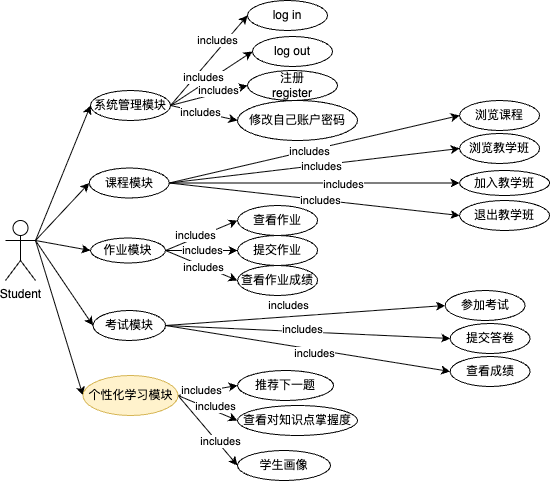

The diagram above was exported from draw.io. Its source (the exported page's mxGraphModel, read from the mxfile embedded in the PNG):
<mxGraphModel dx="703" dy="1800" grid="1" gridSize="10" guides="1" tooltips="1" connect="1" arrows="1" fold="1" page="1" pageScale="1" pageWidth="827" pageHeight="1169" math="0" shadow="0">
  <root>
    <mxCell id="0" />
    <mxCell id="1" parent="0" />
    <mxCell id="FYidVbAVIDz7zf20WPso-10" style="edgeStyle=none;html=1;exitX=1;exitY=0.3333333333333333;exitDx=0;exitDy=0;exitPerimeter=0;entryX=0;entryY=0.5;entryDx=0;entryDy=0;" parent="1" source="zaz43L0Kyx30TVrxAvfb-1" target="zaz43L0Kyx30TVrxAvfb-4" edge="1">
      <mxGeometry relative="1" as="geometry" />
    </mxCell>
    <mxCell id="FYidVbAVIDz7zf20WPso-11" style="edgeStyle=none;html=1;exitX=1;exitY=0.3333333333333333;exitDx=0;exitDy=0;exitPerimeter=0;entryX=0;entryY=0.5;entryDx=0;entryDy=0;" parent="1" source="zaz43L0Kyx30TVrxAvfb-1" target="FYidVbAVIDz7zf20WPso-2" edge="1">
      <mxGeometry relative="1" as="geometry" />
    </mxCell>
    <mxCell id="FYidVbAVIDz7zf20WPso-12" style="edgeStyle=none;html=1;exitX=1;exitY=0.3333333333333333;exitDx=0;exitDy=0;exitPerimeter=0;entryX=0;entryY=0.5;entryDx=0;entryDy=0;" parent="1" source="zaz43L0Kyx30TVrxAvfb-1" target="FYidVbAVIDz7zf20WPso-5" edge="1">
      <mxGeometry relative="1" as="geometry" />
    </mxCell>
    <mxCell id="3jpba6kgdPHxnYpGy34N-2" style="edgeStyle=none;html=1;exitX=1;exitY=0.3333333333333333;exitDx=0;exitDy=0;exitPerimeter=0;entryX=0;entryY=0.5;entryDx=0;entryDy=0;" edge="1" parent="1" source="zaz43L0Kyx30TVrxAvfb-1" target="3jpba6kgdPHxnYpGy34N-1">
      <mxGeometry relative="1" as="geometry" />
    </mxCell>
    <mxCell id="zaz43L0Kyx30TVrxAvfb-1" value="Student" style="shape=umlActor;verticalLabelPosition=bottom;verticalAlign=top;html=1;outlineConnect=0;" parent="1" vertex="1">
      <mxGeometry x="70" y="210" width="30" height="60" as="geometry" />
    </mxCell>
    <mxCell id="zaz43L0Kyx30TVrxAvfb-3" value="&lt;span style=&quot;color: rgb(0, 0, 0);&quot;&gt;系统管理模块&lt;/span&gt;" style="ellipse;whiteSpace=wrap;html=1;" parent="1" vertex="1">
      <mxGeometry x="155" y="80" width="80" height="30" as="geometry" />
    </mxCell>
    <mxCell id="FYidVbAVIDz7zf20WPso-13" style="edgeStyle=none;html=1;exitX=1;exitY=0.5;exitDx=0;exitDy=0;entryX=0;entryY=0.5;entryDx=0;entryDy=0;" parent="1" source="zaz43L0Kyx30TVrxAvfb-4" target="FYidVbAVIDz7zf20WPso-3" edge="1">
      <mxGeometry relative="1" as="geometry" />
    </mxCell>
    <mxCell id="FYidVbAVIDz7zf20WPso-26" value="includes" style="edgeLabel;html=1;align=center;verticalAlign=middle;resizable=0;points=[];" parent="FYidVbAVIDz7zf20WPso-13" vertex="1" connectable="0">
      <mxGeometry x="-0.0324" relative="1" as="geometry">
        <mxPoint as="offset" />
      </mxGeometry>
    </mxCell>
    <mxCell id="FYidVbAVIDz7zf20WPso-14" style="edgeStyle=none;html=1;exitX=1;exitY=0.5;exitDx=0;exitDy=0;entryX=0;entryY=0.5;entryDx=0;entryDy=0;" parent="1" source="zaz43L0Kyx30TVrxAvfb-4" target="zaz43L0Kyx30TVrxAvfb-5" edge="1">
      <mxGeometry relative="1" as="geometry" />
    </mxCell>
    <mxCell id="FYidVbAVIDz7zf20WPso-27" value="includes" style="edgeLabel;html=1;align=center;verticalAlign=middle;resizable=0;points=[];" parent="FYidVbAVIDz7zf20WPso-14" vertex="1" connectable="0">
      <mxGeometry x="0.0421" y="-2" relative="1" as="geometry">
        <mxPoint y="-1" as="offset" />
      </mxGeometry>
    </mxCell>
    <mxCell id="FYidVbAVIDz7zf20WPso-15" style="edgeStyle=none;html=1;exitX=1;exitY=0.5;exitDx=0;exitDy=0;entryX=0;entryY=0.5;entryDx=0;entryDy=0;" parent="1" source="zaz43L0Kyx30TVrxAvfb-4" target="zaz43L0Kyx30TVrxAvfb-6" edge="1">
      <mxGeometry relative="1" as="geometry" />
    </mxCell>
    <mxCell id="FYidVbAVIDz7zf20WPso-28" value="&lt;span style=&quot;color: rgb(0, 0, 0);&quot;&gt;includes&lt;/span&gt;" style="edgeLabel;html=1;align=center;verticalAlign=middle;resizable=0;points=[];" parent="FYidVbAVIDz7zf20WPso-15" vertex="1" connectable="0">
      <mxGeometry x="0.197" y="-1" relative="1" as="geometry">
        <mxPoint as="offset" />
      </mxGeometry>
    </mxCell>
    <mxCell id="FYidVbAVIDz7zf20WPso-16" style="edgeStyle=none;html=1;exitX=1;exitY=0.5;exitDx=0;exitDy=0;entryX=0;entryY=0.5;entryDx=0;entryDy=0;" parent="1" source="zaz43L0Kyx30TVrxAvfb-4" target="zaz43L0Kyx30TVrxAvfb-7" edge="1">
      <mxGeometry relative="1" as="geometry" />
    </mxCell>
    <mxCell id="FYidVbAVIDz7zf20WPso-29" value="&lt;span style=&quot;color: rgb(0, 0, 0);&quot;&gt;includes&lt;/span&gt;" style="edgeLabel;html=1;align=center;verticalAlign=middle;resizable=0;points=[];" parent="FYidVbAVIDz7zf20WPso-16" vertex="1" connectable="0">
      <mxGeometry x="0.0471" relative="1" as="geometry">
        <mxPoint x="-1" as="offset" />
      </mxGeometry>
    </mxCell>
    <mxCell id="zaz43L0Kyx30TVrxAvfb-4" value="课程模块" style="ellipse;whiteSpace=wrap;html=1;" parent="1" vertex="1">
      <mxGeometry x="153.75" y="157.5" width="80" height="30" as="geometry" />
    </mxCell>
    <mxCell id="zaz43L0Kyx30TVrxAvfb-5" value="浏览教学班" style="ellipse;whiteSpace=wrap;html=1;" parent="1" vertex="1">
      <mxGeometry x="524.0699999999999" y="123" width="80" height="30" as="geometry" />
    </mxCell>
    <mxCell id="zaz43L0Kyx30TVrxAvfb-6" value="加入教学班" style="ellipse;whiteSpace=wrap;html=1;" parent="1" vertex="1">
      <mxGeometry x="524.0699999999999" y="160" width="90" height="25" as="geometry" />
    </mxCell>
    <mxCell id="zaz43L0Kyx30TVrxAvfb-7" value="退出教学班" style="ellipse;whiteSpace=wrap;html=1;" parent="1" vertex="1">
      <mxGeometry x="524.0699999999999" y="190" width="90" height="30" as="geometry" />
    </mxCell>
    <mxCell id="FYidVbAVIDz7zf20WPso-23" style="edgeStyle=none;html=1;exitX=1;exitY=0.5;exitDx=0;exitDy=0;entryX=0;entryY=0.5;entryDx=0;entryDy=0;" parent="1" source="FYidVbAVIDz7zf20WPso-2" target="FYidVbAVIDz7zf20WPso-20" edge="1">
      <mxGeometry relative="1" as="geometry" />
    </mxCell>
    <mxCell id="FYidVbAVIDz7zf20WPso-30" value="&lt;span style=&quot;color: rgb(0, 0, 0);&quot;&gt;includes&lt;/span&gt;" style="edgeLabel;html=1;align=center;verticalAlign=middle;resizable=0;points=[];" parent="FYidVbAVIDz7zf20WPso-23" vertex="1" connectable="0">
      <mxGeometry x="-0.1824" y="3" relative="1" as="geometry">
        <mxPoint x="1" as="offset" />
      </mxGeometry>
    </mxCell>
    <mxCell id="FYidVbAVIDz7zf20WPso-24" style="edgeStyle=none;html=1;exitX=1;exitY=0.5;exitDx=0;exitDy=0;entryX=0;entryY=0.5;entryDx=0;entryDy=0;" parent="1" source="FYidVbAVIDz7zf20WPso-2" target="FYidVbAVIDz7zf20WPso-21" edge="1">
      <mxGeometry relative="1" as="geometry" />
    </mxCell>
    <mxCell id="FYidVbAVIDz7zf20WPso-31" value="&lt;span style=&quot;color: rgb(0, 0, 0);&quot;&gt;includes&lt;/span&gt;" style="edgeLabel;html=1;align=center;verticalAlign=middle;resizable=0;points=[];" parent="FYidVbAVIDz7zf20WPso-24" vertex="1" connectable="0">
      <mxGeometry x="0.0025" y="1" relative="1" as="geometry">
        <mxPoint as="offset" />
      </mxGeometry>
    </mxCell>
    <mxCell id="FYidVbAVIDz7zf20WPso-25" style="edgeStyle=none;html=1;exitX=1;exitY=0.5;exitDx=0;exitDy=0;entryX=0;entryY=0.5;entryDx=0;entryDy=0;" parent="1" source="FYidVbAVIDz7zf20WPso-2" target="FYidVbAVIDz7zf20WPso-22" edge="1">
      <mxGeometry relative="1" as="geometry" />
    </mxCell>
    <mxCell id="FYidVbAVIDz7zf20WPso-32" value="&lt;span style=&quot;color: rgb(0, 0, 0);&quot;&gt;includes&lt;/span&gt;" style="edgeLabel;html=1;align=center;verticalAlign=middle;resizable=0;points=[];" parent="FYidVbAVIDz7zf20WPso-25" vertex="1" connectable="0">
      <mxGeometry x="0.0603" y="-1" relative="1" as="geometry">
        <mxPoint as="offset" />
      </mxGeometry>
    </mxCell>
    <mxCell id="FYidVbAVIDz7zf20WPso-2" value="作业模块" style="ellipse;whiteSpace=wrap;html=1;" parent="1" vertex="1">
      <mxGeometry x="155" y="227.5" width="75" height="25" as="geometry" />
    </mxCell>
    <mxCell id="FYidVbAVIDz7zf20WPso-3" value="浏览课程" style="ellipse;whiteSpace=wrap;html=1;" parent="1" vertex="1">
      <mxGeometry x="524.0699999999999" y="90" width="80" height="30" as="geometry" />
    </mxCell>
    <mxCell id="FYidVbAVIDz7zf20WPso-17" style="edgeStyle=none;html=1;exitX=1;exitY=0.5;exitDx=0;exitDy=0;entryX=0;entryY=0.5;entryDx=0;entryDy=0;" parent="1" source="FYidVbAVIDz7zf20WPso-5" target="FYidVbAVIDz7zf20WPso-6" edge="1">
      <mxGeometry relative="1" as="geometry" />
    </mxCell>
    <mxCell id="FYidVbAVIDz7zf20WPso-33" value="&lt;span style=&quot;color: rgb(0, 0, 0);&quot;&gt;includes&lt;/span&gt;" style="edgeLabel;html=1;align=center;verticalAlign=middle;resizable=0;points=[];" parent="FYidVbAVIDz7zf20WPso-17" vertex="1" connectable="0">
      <mxGeometry x="-0.1236" y="-2" relative="1" as="geometry">
        <mxPoint y="-14" as="offset" />
      </mxGeometry>
    </mxCell>
    <mxCell id="FYidVbAVIDz7zf20WPso-18" style="edgeStyle=none;html=1;exitX=1;exitY=0.5;exitDx=0;exitDy=0;entryX=0;entryY=0.5;entryDx=0;entryDy=0;" parent="1" source="FYidVbAVIDz7zf20WPso-5" target="FYidVbAVIDz7zf20WPso-7" edge="1">
      <mxGeometry relative="1" as="geometry" />
    </mxCell>
    <mxCell id="FYidVbAVIDz7zf20WPso-34" value="&lt;span style=&quot;color: rgb(0, 0, 0);&quot;&gt;includes&lt;/span&gt;" style="edgeLabel;html=1;align=center;verticalAlign=middle;resizable=0;points=[];" parent="FYidVbAVIDz7zf20WPso-18" vertex="1" connectable="0">
      <mxGeometry x="-0.0398" y="3" relative="1" as="geometry">
        <mxPoint as="offset" />
      </mxGeometry>
    </mxCell>
    <mxCell id="FYidVbAVIDz7zf20WPso-19" style="edgeStyle=none;html=1;exitX=1;exitY=0.5;exitDx=0;exitDy=0;entryX=0;entryY=0.5;entryDx=0;entryDy=0;" parent="1" source="FYidVbAVIDz7zf20WPso-5" target="FYidVbAVIDz7zf20WPso-8" edge="1">
      <mxGeometry relative="1" as="geometry" />
    </mxCell>
    <mxCell id="FYidVbAVIDz7zf20WPso-35" value="&lt;span style=&quot;color: rgb(0, 0, 0);&quot;&gt;includes&lt;/span&gt;" style="edgeLabel;html=1;align=center;verticalAlign=middle;resizable=0;points=[];" parent="FYidVbAVIDz7zf20WPso-19" vertex="1" connectable="0">
      <mxGeometry x="0.0521" y="-3" relative="1" as="geometry">
        <mxPoint as="offset" />
      </mxGeometry>
    </mxCell>
    <mxCell id="FYidVbAVIDz7zf20WPso-5" value="考试模块" style="ellipse;whiteSpace=wrap;html=1;" parent="1" vertex="1">
      <mxGeometry x="157.5" y="300" width="72.5" height="30" as="geometry" />
    </mxCell>
    <mxCell id="FYidVbAVIDz7zf20WPso-6" value="参加考试" style="ellipse;whiteSpace=wrap;html=1;" parent="1" vertex="1">
      <mxGeometry x="509.64" y="280" width="80" height="30" as="geometry" />
    </mxCell>
    <mxCell id="FYidVbAVIDz7zf20WPso-7" value="提交答卷" style="ellipse;whiteSpace=wrap;html=1;" parent="1" vertex="1">
      <mxGeometry x="514.64" y="313" width="80" height="30" as="geometry" />
    </mxCell>
    <mxCell id="FYidVbAVIDz7zf20WPso-8" value="查看成绩" style="ellipse;whiteSpace=wrap;html=1;" parent="1" vertex="1">
      <mxGeometry x="514.64" y="346" width="80" height="30" as="geometry" />
    </mxCell>
    <mxCell id="FYidVbAVIDz7zf20WPso-9" style="edgeStyle=none;html=1;exitX=1;exitY=0.3333333333333333;exitDx=0;exitDy=0;exitPerimeter=0;entryX=0;entryY=0.5;entryDx=0;entryDy=0;" parent="1" source="zaz43L0Kyx30TVrxAvfb-1" target="zaz43L0Kyx30TVrxAvfb-3" edge="1">
      <mxGeometry relative="1" as="geometry">
        <mxPoint x="140" y="200" as="targetPoint" />
      </mxGeometry>
    </mxCell>
    <mxCell id="FYidVbAVIDz7zf20WPso-20" value="查看作业" style="ellipse;whiteSpace=wrap;html=1;" parent="1" vertex="1">
      <mxGeometry x="302.05" y="195" width="80" height="30" as="geometry" />
    </mxCell>
    <mxCell id="FYidVbAVIDz7zf20WPso-21" value="提交作业" style="ellipse;whiteSpace=wrap;html=1;" parent="1" vertex="1">
      <mxGeometry x="302.05" y="225" width="80" height="30" as="geometry" />
    </mxCell>
    <mxCell id="FYidVbAVIDz7zf20WPso-22" value="查看作业成绩" style="ellipse;whiteSpace=wrap;html=1;" parent="1" vertex="1">
      <mxGeometry x="302.05" y="255" width="80" height="30" as="geometry" />
    </mxCell>
    <mxCell id="3jpba6kgdPHxnYpGy34N-4" style="edgeStyle=none;html=1;exitX=1;exitY=0.5;exitDx=0;exitDy=0;entryX=0;entryY=0.5;entryDx=0;entryDy=0;" edge="1" parent="1" source="3jpba6kgdPHxnYpGy34N-1" target="3jpba6kgdPHxnYpGy34N-3">
      <mxGeometry relative="1" as="geometry" />
    </mxCell>
    <mxCell id="3jpba6kgdPHxnYpGy34N-7" value="&lt;span style=&quot;color: rgb(0, 0, 0);&quot;&gt;includes&lt;/span&gt;" style="edgeLabel;html=1;align=center;verticalAlign=middle;resizable=0;points=[];" vertex="1" connectable="0" parent="3jpba6kgdPHxnYpGy34N-4">
      <mxGeometry x="-0.2" y="2" relative="1" as="geometry">
        <mxPoint as="offset" />
      </mxGeometry>
    </mxCell>
    <mxCell id="3jpba6kgdPHxnYpGy34N-6" style="edgeStyle=none;html=1;exitX=1;exitY=0.5;exitDx=0;exitDy=0;entryX=0;entryY=0.5;entryDx=0;entryDy=0;" edge="1" parent="1" source="3jpba6kgdPHxnYpGy34N-1" target="3jpba6kgdPHxnYpGy34N-5">
      <mxGeometry relative="1" as="geometry" />
    </mxCell>
    <mxCell id="3jpba6kgdPHxnYpGy34N-8" value="&lt;span style=&quot;color: rgb(0, 0, 0);&quot;&gt;includes&lt;/span&gt;" style="edgeLabel;html=1;align=center;verticalAlign=middle;resizable=0;points=[];" vertex="1" connectable="0" parent="3jpba6kgdPHxnYpGy34N-6">
      <mxGeometry x="-0.1953" y="-3" relative="1" as="geometry">
        <mxPoint x="14" y="-3" as="offset" />
      </mxGeometry>
    </mxCell>
    <mxCell id="CpGn9PNzX_iWeQw0jvda-2" style="edgeStyle=none;html=1;exitX=1;exitY=0.5;exitDx=0;exitDy=0;entryX=0;entryY=0.5;entryDx=0;entryDy=0;" edge="1" parent="1" source="3jpba6kgdPHxnYpGy34N-1" target="CpGn9PNzX_iWeQw0jvda-1">
      <mxGeometry relative="1" as="geometry" />
    </mxCell>
    <mxCell id="CpGn9PNzX_iWeQw0jvda-3" value="&lt;span style=&quot;color: rgb(0, 0, 0);&quot;&gt;includes&lt;/span&gt;" style="edgeLabel;html=1;align=center;verticalAlign=middle;resizable=0;points=[];" vertex="1" connectable="0" parent="CpGn9PNzX_iWeQw0jvda-2">
      <mxGeometry x="0.349" y="2" relative="1" as="geometry">
        <mxPoint y="-1" as="offset" />
      </mxGeometry>
    </mxCell>
    <mxCell id="3jpba6kgdPHxnYpGy34N-1" value="个性化学习模块" style="ellipse;whiteSpace=wrap;html=1;fillColor=#fff2cc;strokeColor=#d6b656;" vertex="1" parent="1">
      <mxGeometry x="147.5" y="365" width="95" height="40" as="geometry" />
    </mxCell>
    <mxCell id="3jpba6kgdPHxnYpGy34N-3" value="推荐下一题" style="ellipse;whiteSpace=wrap;html=1;" vertex="1" parent="1">
      <mxGeometry x="302.05" y="360" width="96" height="30" as="geometry" />
    </mxCell>
    <mxCell id="3jpba6kgdPHxnYpGy34N-5" value="查看对知识点掌握度" style="ellipse;whiteSpace=wrap;html=1;" vertex="1" parent="1">
      <mxGeometry x="302.05" y="395" width="120" height="30" as="geometry" />
    </mxCell>
    <mxCell id="PjtccyHF0f77ha6MRvpm-1" value="&lt;meta charset=&quot;utf-8&quot;&gt;&lt;span style=&quot;color: rgb(0, 0, 0); font-family: Helvetica; font-size: 11px; font-style: normal; font-variant-ligatures: normal; font-variant-caps: normal; font-weight: 400; letter-spacing: normal; orphans: 2; text-align: center; text-indent: 0px; text-transform: none; widows: 2; word-spacing: 0px; -webkit-text-stroke-width: 0px; white-space: nowrap; background-color: rgb(255, 255, 255); text-decoration-thickness: initial; text-decoration-style: initial; text-decoration-color: initial; display: inline !important; float: none;&quot;&gt;includes&lt;/span&gt;" style="edgeStyle=none;html=1;exitX=1;exitY=0.5;exitDx=0;exitDy=0;entryX=0;entryY=0.5;entryDx=0;entryDy=0;" edge="1" parent="1" target="PjtccyHF0f77ha6MRvpm-8" source="zaz43L0Kyx30TVrxAvfb-3">
      <mxGeometry x="0.3424" y="6" relative="1" as="geometry">
        <mxPoint x="244.5" y="-5" as="sourcePoint" />
        <mxPoint as="offset" />
      </mxGeometry>
    </mxCell>
    <mxCell id="PjtccyHF0f77ha6MRvpm-2" style="edgeStyle=none;html=1;exitX=1;exitY=0.5;exitDx=0;exitDy=0;entryX=0;entryY=0.5;entryDx=0;entryDy=0;" edge="1" parent="1" target="PjtccyHF0f77ha6MRvpm-9" source="zaz43L0Kyx30TVrxAvfb-3">
      <mxGeometry relative="1" as="geometry">
        <mxPoint x="244.5" y="-5" as="sourcePoint" />
      </mxGeometry>
    </mxCell>
    <mxCell id="PjtccyHF0f77ha6MRvpm-3" value="&lt;span style=&quot;color: rgb(0, 0, 0);&quot;&gt;includes&lt;/span&gt;" style="edgeLabel;html=1;align=center;verticalAlign=middle;resizable=0;points=[];" vertex="1" connectable="0" parent="PjtccyHF0f77ha6MRvpm-2">
      <mxGeometry x="0.1374" y="1" relative="1" as="geometry">
        <mxPoint x="-14" y="3" as="offset" />
      </mxGeometry>
    </mxCell>
    <mxCell id="PjtccyHF0f77ha6MRvpm-4" style="edgeStyle=none;html=1;entryX=0;entryY=0.5;entryDx=0;entryDy=0;exitX=1;exitY=0.5;exitDx=0;exitDy=0;" edge="1" parent="1" target="PjtccyHF0f77ha6MRvpm-10" source="zaz43L0Kyx30TVrxAvfb-3">
      <mxGeometry relative="1" as="geometry">
        <mxPoint x="244.5" y="-5" as="sourcePoint" />
      </mxGeometry>
    </mxCell>
    <mxCell id="PjtccyHF0f77ha6MRvpm-5" value="&lt;span style=&quot;color: rgb(0, 0, 0);&quot;&gt;includes&lt;/span&gt;" style="edgeLabel;html=1;align=center;verticalAlign=middle;resizable=0;points=[];" vertex="1" connectable="0" parent="PjtccyHF0f77ha6MRvpm-4">
      <mxGeometry x="-0.346" y="4" relative="1" as="geometry">
        <mxPoint x="23" y="-5" as="offset" />
      </mxGeometry>
    </mxCell>
    <mxCell id="PjtccyHF0f77ha6MRvpm-6" style="edgeStyle=none;html=1;exitX=1;exitY=0.5;exitDx=0;exitDy=0;entryX=0;entryY=0.5;entryDx=0;entryDy=0;" edge="1" parent="1" target="PjtccyHF0f77ha6MRvpm-11" source="zaz43L0Kyx30TVrxAvfb-3">
      <mxGeometry relative="1" as="geometry">
        <mxPoint x="244.5" y="-5" as="sourcePoint" />
      </mxGeometry>
    </mxCell>
    <mxCell id="PjtccyHF0f77ha6MRvpm-7" value="&lt;span style=&quot;color: rgb(0, 0, 0);&quot;&gt;includes&lt;/span&gt;" style="edgeLabel;html=1;align=center;verticalAlign=middle;resizable=0;points=[];" vertex="1" connectable="0" parent="PjtccyHF0f77ha6MRvpm-6">
      <mxGeometry x="-0.1275" relative="1" as="geometry">
        <mxPoint as="offset" />
      </mxGeometry>
    </mxCell>
    <mxCell id="PjtccyHF0f77ha6MRvpm-8" value="log in" style="ellipse;whiteSpace=wrap;html=1;" vertex="1" parent="1">
      <mxGeometry x="312" y="-10" width="80" height="30" as="geometry" />
    </mxCell>
    <mxCell id="PjtccyHF0f77ha6MRvpm-9" value="&lt;div&gt;&lt;span style=&quot;background-color: transparent;&quot;&gt;log out&lt;/span&gt;&lt;/div&gt;" style="ellipse;whiteSpace=wrap;html=1;" vertex="1" parent="1">
      <mxGeometry x="317" y="26" width="80" height="30" as="geometry" />
    </mxCell>
    <mxCell id="PjtccyHF0f77ha6MRvpm-10" value="&lt;div&gt;注册&lt;/div&gt;register" style="ellipse;whiteSpace=wrap;html=1;" vertex="1" parent="1">
      <mxGeometry x="312" y="60" width="90" height="30" as="geometry" />
    </mxCell>
    <mxCell id="PjtccyHF0f77ha6MRvpm-11" value="修改自己账户密码" style="ellipse;whiteSpace=wrap;html=1;" vertex="1" parent="1">
      <mxGeometry x="302" y="90" width="120" height="40" as="geometry" />
    </mxCell>
    <mxCell id="CpGn9PNzX_iWeQw0jvda-1" value="学生画像" style="ellipse;whiteSpace=wrap;html=1;" vertex="1" parent="1">
      <mxGeometry x="302" y="440" width="93" height="30" as="geometry" />
    </mxCell>
  </root>
</mxGraphModel>